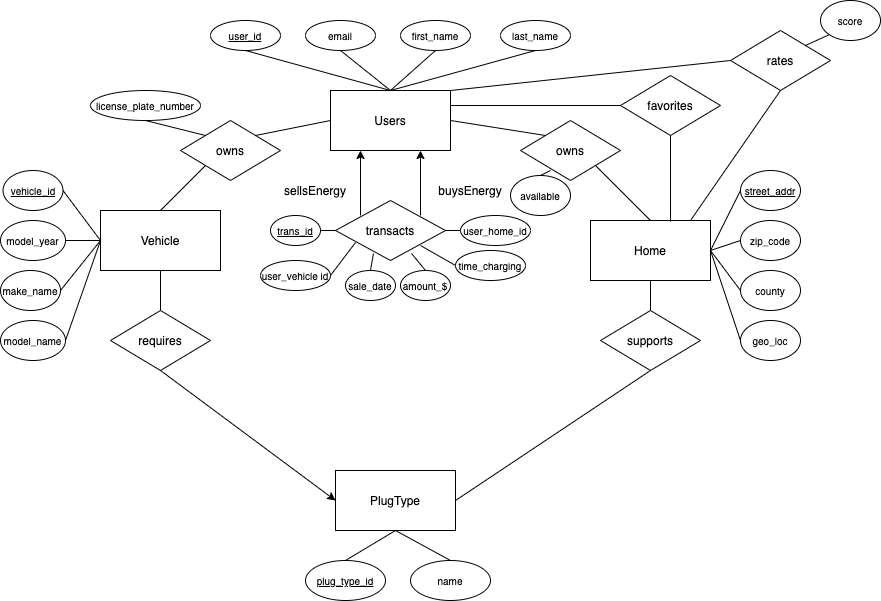

The diagram above was exported from draw.io. Its source (the exported page's mxGraphModel, read from the mxfile embedded in the PNG):
<mxGraphModel dx="1892" dy="1118" grid="1" gridSize="10" guides="1" tooltips="1" connect="1" arrows="1" fold="1" page="1" pageScale="1" pageWidth="1100" pageHeight="850" math="0" shadow="0">
  <root>
    <mxCell id="0" />
    <mxCell id="1" parent="0" />
    <mxCell id="9DmXgf3gOWtUM3zIB4Sc-1" value="Users" style="rounded=0;whiteSpace=wrap;html=1;" parent="1" vertex="1">
      <mxGeometry x="400" y="130" width="120" height="60" as="geometry" />
    </mxCell>
    <mxCell id="9DmXgf3gOWtUM3zIB4Sc-3" value="&lt;font style=&quot;font-size: 10px&quot;&gt;&lt;u&gt;user_id&lt;/u&gt;&lt;/font&gt;" style="ellipse;whiteSpace=wrap;html=1;" parent="1" vertex="1">
      <mxGeometry x="280" y="60" width="70" height="30" as="geometry" />
    </mxCell>
    <mxCell id="9DmXgf3gOWtUM3zIB4Sc-4" value="&lt;font style=&quot;font-size: 10px&quot;&gt;email&lt;/font&gt;" style="ellipse;whiteSpace=wrap;html=1;" parent="1" vertex="1">
      <mxGeometry x="375" y="60" width="70" height="30" as="geometry" />
    </mxCell>
    <mxCell id="9DmXgf3gOWtUM3zIB4Sc-5" value="&lt;font style=&quot;font-size: 10px&quot;&gt;first_name&lt;/font&gt;" style="ellipse;whiteSpace=wrap;html=1;" parent="1" vertex="1">
      <mxGeometry x="470" y="60" width="70" height="30" as="geometry" />
    </mxCell>
    <mxCell id="9DmXgf3gOWtUM3zIB4Sc-6" value="&lt;font style=&quot;font-size: 10px&quot;&gt;last_name&lt;/font&gt;" style="ellipse;whiteSpace=wrap;html=1;" parent="1" vertex="1">
      <mxGeometry x="570" y="60" width="70" height="30" as="geometry" />
    </mxCell>
    <mxCell id="9DmXgf3gOWtUM3zIB4Sc-7" value="" style="endArrow=none;html=1;exitX=0.5;exitY=0;exitDx=0;exitDy=0;entryX=0.5;entryY=1;entryDx=0;entryDy=0;" parent="1" source="9DmXgf3gOWtUM3zIB4Sc-1" target="9DmXgf3gOWtUM3zIB4Sc-3" edge="1">
      <mxGeometry width="50" height="50" relative="1" as="geometry">
        <mxPoint x="350" y="120" as="sourcePoint" />
        <mxPoint x="400" y="70" as="targetPoint" />
      </mxGeometry>
    </mxCell>
    <mxCell id="9DmXgf3gOWtUM3zIB4Sc-8" value="" style="endArrow=none;html=1;exitX=0.5;exitY=0;exitDx=0;exitDy=0;entryX=0.5;entryY=1;entryDx=0;entryDy=0;" parent="1" source="9DmXgf3gOWtUM3zIB4Sc-1" target="9DmXgf3gOWtUM3zIB4Sc-4" edge="1">
      <mxGeometry width="50" height="50" relative="1" as="geometry">
        <mxPoint x="470" y="140" as="sourcePoint" />
        <mxPoint x="325" y="100" as="targetPoint" />
      </mxGeometry>
    </mxCell>
    <mxCell id="9DmXgf3gOWtUM3zIB4Sc-9" value="" style="endArrow=none;html=1;exitX=0.5;exitY=0;exitDx=0;exitDy=0;entryX=0.5;entryY=1;entryDx=0;entryDy=0;" parent="1" source="9DmXgf3gOWtUM3zIB4Sc-1" target="9DmXgf3gOWtUM3zIB4Sc-5" edge="1">
      <mxGeometry width="50" height="50" relative="1" as="geometry">
        <mxPoint x="520" y="140" as="sourcePoint" />
        <mxPoint x="470" y="100" as="targetPoint" />
      </mxGeometry>
    </mxCell>
    <mxCell id="9DmXgf3gOWtUM3zIB4Sc-10" value="" style="endArrow=none;html=1;exitX=0.5;exitY=0;exitDx=0;exitDy=0;entryX=0.5;entryY=1;entryDx=0;entryDy=0;" parent="1" source="9DmXgf3gOWtUM3zIB4Sc-1" target="9DmXgf3gOWtUM3zIB4Sc-6" edge="1">
      <mxGeometry width="50" height="50" relative="1" as="geometry">
        <mxPoint x="535" y="140" as="sourcePoint" />
        <mxPoint x="580" y="100" as="targetPoint" />
      </mxGeometry>
    </mxCell>
    <mxCell id="9DmXgf3gOWtUM3zIB4Sc-11" value="Vehicle" style="rounded=0;whiteSpace=wrap;html=1;" parent="1" vertex="1">
      <mxGeometry x="170" y="250" width="120" height="60" as="geometry" />
    </mxCell>
    <mxCell id="9DmXgf3gOWtUM3zIB4Sc-13" value="Home" style="rounded=0;whiteSpace=wrap;html=1;" parent="1" vertex="1">
      <mxGeometry x="660" y="260" width="120" height="60" as="geometry" />
    </mxCell>
    <mxCell id="9DmXgf3gOWtUM3zIB4Sc-15" value="PlugType" style="rounded=0;whiteSpace=wrap;html=1;" parent="1" vertex="1">
      <mxGeometry x="405" y="510" width="120" height="60" as="geometry" />
    </mxCell>
    <mxCell id="9DmXgf3gOWtUM3zIB4Sc-20" value="transacts" style="rhombus;whiteSpace=wrap;html=1;" parent="1" vertex="1">
      <mxGeometry x="405" y="240" width="110" height="60" as="geometry" />
    </mxCell>
    <mxCell id="9DmXgf3gOWtUM3zIB4Sc-26" value="buysEnergy" style="text;html=1;strokeColor=none;fillColor=none;align=center;verticalAlign=middle;whiteSpace=wrap;rounded=0;" parent="1" vertex="1">
      <mxGeometry x="520" y="220" width="40" height="20" as="geometry" />
    </mxCell>
    <mxCell id="9DmXgf3gOWtUM3zIB4Sc-28" value="sellsEnergy" style="text;html=1;strokeColor=none;fillColor=none;align=center;verticalAlign=middle;whiteSpace=wrap;rounded=0;" parent="1" vertex="1">
      <mxGeometry x="365" y="220" width="40" height="20" as="geometry" />
    </mxCell>
    <mxCell id="9DmXgf3gOWtUM3zIB4Sc-29" value="owns" style="rhombus;whiteSpace=wrap;html=1;" parent="1" vertex="1">
      <mxGeometry x="250" y="160" width="100" height="60" as="geometry" />
    </mxCell>
    <mxCell id="9DmXgf3gOWtUM3zIB4Sc-30" value="" style="endArrow=none;html=1;entryX=0;entryY=1;entryDx=0;entryDy=0;" parent="1" target="9DmXgf3gOWtUM3zIB4Sc-29" edge="1">
      <mxGeometry width="50" height="50" relative="1" as="geometry">
        <mxPoint x="230" y="250" as="sourcePoint" />
        <mxPoint x="280" y="200" as="targetPoint" />
      </mxGeometry>
    </mxCell>
    <mxCell id="9DmXgf3gOWtUM3zIB4Sc-31" value="" style="endArrow=none;html=1;entryX=0;entryY=0.5;entryDx=0;entryDy=0;exitX=1;exitY=0;exitDx=0;exitDy=0;" parent="1" source="9DmXgf3gOWtUM3zIB4Sc-29" target="9DmXgf3gOWtUM3zIB4Sc-1" edge="1">
      <mxGeometry width="50" height="50" relative="1" as="geometry">
        <mxPoint x="320" y="170" as="sourcePoint" />
        <mxPoint x="370" y="120" as="targetPoint" />
      </mxGeometry>
    </mxCell>
    <mxCell id="9DmXgf3gOWtUM3zIB4Sc-35" value="owns" style="rhombus;whiteSpace=wrap;html=1;" parent="1" vertex="1">
      <mxGeometry x="590" y="160" width="100" height="60" as="geometry" />
    </mxCell>
    <mxCell id="9DmXgf3gOWtUM3zIB4Sc-36" value="" style="endArrow=none;html=1;entryX=0;entryY=0;entryDx=0;entryDy=0;" parent="1" target="9DmXgf3gOWtUM3zIB4Sc-35" edge="1">
      <mxGeometry width="50" height="50" relative="1" as="geometry">
        <mxPoint x="520" y="160" as="sourcePoint" />
        <mxPoint x="570" y="110" as="targetPoint" />
      </mxGeometry>
    </mxCell>
    <mxCell id="9DmXgf3gOWtUM3zIB4Sc-37" value="" style="endArrow=none;html=1;exitX=1;exitY=1;exitDx=0;exitDy=0;entryX=0.5;entryY=0;entryDx=0;entryDy=0;" parent="1" source="9DmXgf3gOWtUM3zIB4Sc-35" target="9DmXgf3gOWtUM3zIB4Sc-13" edge="1">
      <mxGeometry width="50" height="50" relative="1" as="geometry">
        <mxPoint x="695" y="230" as="sourcePoint" />
        <mxPoint x="745" y="180" as="targetPoint" />
      </mxGeometry>
    </mxCell>
    <mxCell id="9DmXgf3gOWtUM3zIB4Sc-40" value="&lt;font style=&quot;font-size: 10px&quot;&gt;license_plate_number&lt;/font&gt;" style="ellipse;whiteSpace=wrap;html=1;" parent="1" vertex="1">
      <mxGeometry x="160" y="130" width="110" height="30" as="geometry" />
    </mxCell>
    <mxCell id="9DmXgf3gOWtUM3zIB4Sc-41" value="" style="endArrow=none;html=1;entryX=0;entryY=0;entryDx=0;entryDy=0;exitX=0.5;exitY=1;exitDx=0;exitDy=0;" parent="1" source="9DmXgf3gOWtUM3zIB4Sc-40" target="9DmXgf3gOWtUM3zIB4Sc-29" edge="1">
      <mxGeometry width="50" height="50" relative="1" as="geometry">
        <mxPoint x="200" y="220" as="sourcePoint" />
        <mxPoint x="250" y="170" as="targetPoint" />
      </mxGeometry>
    </mxCell>
    <mxCell id="9DmXgf3gOWtUM3zIB4Sc-43" value="&lt;font style=&quot;font-size: 10px&quot;&gt;&lt;u&gt;vehicle_id&lt;/u&gt;&lt;/font&gt;" style="ellipse;whiteSpace=wrap;html=1;" parent="1" vertex="1">
      <mxGeometry x="72.5" y="210" width="60" height="40" as="geometry" />
    </mxCell>
    <mxCell id="9DmXgf3gOWtUM3zIB4Sc-44" value="&lt;font style=&quot;font-size: 10px&quot;&gt;model_year&lt;/font&gt;" style="ellipse;whiteSpace=wrap;html=1;" parent="1" vertex="1">
      <mxGeometry x="70" y="260" width="65" height="40" as="geometry" />
    </mxCell>
    <mxCell id="9DmXgf3gOWtUM3zIB4Sc-45" value="&lt;font style=&quot;font-size: 10px&quot;&gt;make_name&lt;/font&gt;" style="ellipse;whiteSpace=wrap;html=1;" parent="1" vertex="1">
      <mxGeometry x="70" y="310" width="60" height="40" as="geometry" />
    </mxCell>
    <mxCell id="9DmXgf3gOWtUM3zIB4Sc-46" value="&lt;font style=&quot;font-size: 10px&quot;&gt;model_name&lt;/font&gt;" style="ellipse;whiteSpace=wrap;html=1;" parent="1" vertex="1">
      <mxGeometry x="70" y="360" width="65" height="40" as="geometry" />
    </mxCell>
    <mxCell id="9DmXgf3gOWtUM3zIB4Sc-47" value="" style="endArrow=none;html=1;entryX=1;entryY=0.5;entryDx=0;entryDy=0;exitX=0;exitY=0.5;exitDx=0;exitDy=0;" parent="1" source="9DmXgf3gOWtUM3zIB4Sc-11" target="9DmXgf3gOWtUM3zIB4Sc-43" edge="1">
      <mxGeometry width="50" height="50" relative="1" as="geometry">
        <mxPoint x="150" y="380" as="sourcePoint" />
        <mxPoint x="200" y="330" as="targetPoint" />
      </mxGeometry>
    </mxCell>
    <mxCell id="9DmXgf3gOWtUM3zIB4Sc-48" value="" style="endArrow=none;html=1;entryX=1;entryY=0.5;entryDx=0;entryDy=0;exitX=0;exitY=0.5;exitDx=0;exitDy=0;" parent="1" source="9DmXgf3gOWtUM3zIB4Sc-11" edge="1">
      <mxGeometry width="50" height="50" relative="1" as="geometry">
        <mxPoint x="172.5" y="330" as="sourcePoint" />
        <mxPoint x="135" y="280" as="targetPoint" />
      </mxGeometry>
    </mxCell>
    <mxCell id="9DmXgf3gOWtUM3zIB4Sc-49" value="" style="endArrow=none;html=1;entryX=1;entryY=0.5;entryDx=0;entryDy=0;exitX=0;exitY=0.5;exitDx=0;exitDy=0;" parent="1" source="9DmXgf3gOWtUM3zIB4Sc-11" target="9DmXgf3gOWtUM3zIB4Sc-45" edge="1">
      <mxGeometry width="50" height="50" relative="1" as="geometry">
        <mxPoint x="180" y="290" as="sourcePoint" />
        <mxPoint x="145" y="290" as="targetPoint" />
      </mxGeometry>
    </mxCell>
    <mxCell id="9DmXgf3gOWtUM3zIB4Sc-50" value="" style="endArrow=none;html=1;entryX=1;entryY=0.5;entryDx=0;entryDy=0;exitX=0;exitY=0.5;exitDx=0;exitDy=0;" parent="1" source="9DmXgf3gOWtUM3zIB4Sc-11" edge="1">
      <mxGeometry width="50" height="50" relative="1" as="geometry">
        <mxPoint x="175" y="330" as="sourcePoint" />
        <mxPoint x="135" y="380" as="targetPoint" />
      </mxGeometry>
    </mxCell>
    <mxCell id="9DmXgf3gOWtUM3zIB4Sc-53" value="&lt;font style=&quot;font-size: 10px&quot;&gt;&lt;u&gt;street_addr&lt;/u&gt;&lt;/font&gt;" style="ellipse;whiteSpace=wrap;html=1;" parent="1" vertex="1">
      <mxGeometry x="810" y="210" width="60" height="40" as="geometry" />
    </mxCell>
    <mxCell id="9DmXgf3gOWtUM3zIB4Sc-54" value="&lt;font style=&quot;font-size: 10px&quot;&gt;zip_code&lt;/font&gt;" style="ellipse;whiteSpace=wrap;html=1;" parent="1" vertex="1">
      <mxGeometry x="810" y="260" width="60" height="40" as="geometry" />
    </mxCell>
    <mxCell id="9DmXgf3gOWtUM3zIB4Sc-55" value="&lt;font style=&quot;font-size: 10px&quot;&gt;county&lt;/font&gt;" style="ellipse;whiteSpace=wrap;html=1;" parent="1" vertex="1">
      <mxGeometry x="810" y="310" width="60" height="40" as="geometry" />
    </mxCell>
    <mxCell id="9DmXgf3gOWtUM3zIB4Sc-56" value="supports" style="rhombus;whiteSpace=wrap;html=1;" parent="1" vertex="1">
      <mxGeometry x="670" y="350" width="100" height="60" as="geometry" />
    </mxCell>
    <mxCell id="9DmXgf3gOWtUM3zIB4Sc-59" value="" style="endArrow=none;html=1;entryX=0.5;entryY=0;entryDx=0;entryDy=0;exitX=0.5;exitY=1;exitDx=0;exitDy=0;" parent="1" source="9DmXgf3gOWtUM3zIB4Sc-13" target="9DmXgf3gOWtUM3zIB4Sc-56" edge="1">
      <mxGeometry width="50" height="50" relative="1" as="geometry">
        <mxPoint x="720" y="325" as="sourcePoint" />
        <mxPoint x="825" y="360" as="targetPoint" />
      </mxGeometry>
    </mxCell>
    <mxCell id="9DmXgf3gOWtUM3zIB4Sc-62" value="" style="endArrow=none;html=1;entryX=0.5;entryY=1;entryDx=0;entryDy=0;exitX=1;exitY=0.5;exitDx=0;exitDy=0;" parent="1" source="9DmXgf3gOWtUM3zIB4Sc-15" target="9DmXgf3gOWtUM3zIB4Sc-56" edge="1">
      <mxGeometry width="50" height="50" relative="1" as="geometry">
        <mxPoint x="545" y="470" as="sourcePoint" />
        <mxPoint x="690" y="470" as="targetPoint" />
      </mxGeometry>
    </mxCell>
    <mxCell id="9DmXgf3gOWtUM3zIB4Sc-63" value="requires" style="rhombus;whiteSpace=wrap;html=1;" parent="1" vertex="1">
      <mxGeometry x="180" y="350" width="100" height="60" as="geometry" />
    </mxCell>
    <mxCell id="9DmXgf3gOWtUM3zIB4Sc-64" value="" style="endArrow=none;html=1;entryX=0.5;entryY=1;entryDx=0;entryDy=0;exitX=0.5;exitY=0;exitDx=0;exitDy=0;" parent="1" source="9DmXgf3gOWtUM3zIB4Sc-63" target="9DmXgf3gOWtUM3zIB4Sc-11" edge="1">
      <mxGeometry width="50" height="50" relative="1" as="geometry">
        <mxPoint x="190" y="370" as="sourcePoint" />
        <mxPoint x="240" y="320" as="targetPoint" />
      </mxGeometry>
    </mxCell>
    <mxCell id="9DmXgf3gOWtUM3zIB4Sc-66" value="" style="endArrow=classic;html=1;exitX=0.5;exitY=1;exitDx=0;exitDy=0;entryX=0;entryY=0.5;entryDx=0;entryDy=0;" parent="1" source="9DmXgf3gOWtUM3zIB4Sc-63" target="9DmXgf3gOWtUM3zIB4Sc-15" edge="1">
      <mxGeometry width="50" height="50" relative="1" as="geometry">
        <mxPoint x="300" y="480" as="sourcePoint" />
        <mxPoint x="350" y="430" as="targetPoint" />
      </mxGeometry>
    </mxCell>
    <mxCell id="9DmXgf3gOWtUM3zIB4Sc-67" value="" style="endArrow=none;html=1;entryX=0;entryY=0.5;entryDx=0;entryDy=0;exitX=1;exitY=0.5;exitDx=0;exitDy=0;" parent="1" source="9DmXgf3gOWtUM3zIB4Sc-13" target="9DmXgf3gOWtUM3zIB4Sc-53" edge="1">
      <mxGeometry width="50" height="50" relative="1" as="geometry">
        <mxPoint x="778" y="290" as="sourcePoint" />
        <mxPoint x="828" y="240" as="targetPoint" />
      </mxGeometry>
    </mxCell>
    <mxCell id="9DmXgf3gOWtUM3zIB4Sc-68" value="" style="endArrow=none;html=1;entryX=0;entryY=0.5;entryDx=0;entryDy=0;exitX=1;exitY=0.5;exitDx=0;exitDy=0;" parent="1" source="9DmXgf3gOWtUM3zIB4Sc-13" target="9DmXgf3gOWtUM3zIB4Sc-54" edge="1">
      <mxGeometry width="50" height="50" relative="1" as="geometry">
        <mxPoint x="780" y="360" as="sourcePoint" />
        <mxPoint x="810" y="300" as="targetPoint" />
      </mxGeometry>
    </mxCell>
    <mxCell id="9DmXgf3gOWtUM3zIB4Sc-69" value="" style="endArrow=none;html=1;entryX=0;entryY=0.5;entryDx=0;entryDy=0;exitX=1;exitY=0.5;exitDx=0;exitDy=0;" parent="1" source="9DmXgf3gOWtUM3zIB4Sc-13" target="9DmXgf3gOWtUM3zIB4Sc-55" edge="1">
      <mxGeometry width="50" height="50" relative="1" as="geometry">
        <mxPoint x="790" y="300" as="sourcePoint" />
        <mxPoint x="820" y="290" as="targetPoint" />
      </mxGeometry>
    </mxCell>
    <mxCell id="9DmXgf3gOWtUM3zIB4Sc-74" value="&lt;font style=&quot;font-size: 10px&quot;&gt;&lt;u&gt;plug_type_id&lt;/u&gt;&lt;/font&gt;" style="ellipse;whiteSpace=wrap;html=1;" parent="1" vertex="1">
      <mxGeometry x="375" y="600" width="80" height="40" as="geometry" />
    </mxCell>
    <mxCell id="9DmXgf3gOWtUM3zIB4Sc-77" value="" style="endArrow=none;html=1;exitX=0.5;exitY=0;exitDx=0;exitDy=0;entryX=0.5;entryY=1;entryDx=0;entryDy=0;" parent="1" source="9DmXgf3gOWtUM3zIB4Sc-74" target="9DmXgf3gOWtUM3zIB4Sc-15" edge="1">
      <mxGeometry width="50" height="50" relative="1" as="geometry">
        <mxPoint x="510" y="610" as="sourcePoint" />
        <mxPoint x="560" y="560" as="targetPoint" />
      </mxGeometry>
    </mxCell>
    <mxCell id="9DmXgf3gOWtUM3zIB4Sc-78" value="&lt;font style=&quot;font-size: 10px&quot;&gt;name&lt;/font&gt;" style="ellipse;whiteSpace=wrap;html=1;" parent="1" vertex="1">
      <mxGeometry x="480" y="600" width="80" height="40" as="geometry" />
    </mxCell>
    <mxCell id="9DmXgf3gOWtUM3zIB4Sc-79" value="" style="endArrow=none;html=1;entryX=0.5;entryY=1;entryDx=0;entryDy=0;" parent="1" target="9DmXgf3gOWtUM3zIB4Sc-15" edge="1">
      <mxGeometry width="50" height="50" relative="1" as="geometry">
        <mxPoint x="520" y="600" as="sourcePoint" />
        <mxPoint x="570" y="550" as="targetPoint" />
      </mxGeometry>
    </mxCell>
    <mxCell id="9DmXgf3gOWtUM3zIB4Sc-82" value="&lt;font style=&quot;font-size: 10px&quot;&gt;&lt;u&gt;trans_id&lt;/u&gt;&lt;/font&gt;" style="ellipse;whiteSpace=wrap;html=1;" parent="1" vertex="1">
      <mxGeometry x="340" y="255" width="50" height="30" as="geometry" />
    </mxCell>
    <mxCell id="9DmXgf3gOWtUM3zIB4Sc-84" value="" style="endArrow=classic;html=1;entryX=0.75;entryY=1;entryDx=0;entryDy=0;" parent="1" target="9DmXgf3gOWtUM3zIB4Sc-1" edge="1">
      <mxGeometry width="50" height="50" relative="1" as="geometry">
        <mxPoint x="490" y="255" as="sourcePoint" />
        <mxPoint x="540" y="205" as="targetPoint" />
      </mxGeometry>
    </mxCell>
    <mxCell id="9DmXgf3gOWtUM3zIB4Sc-85" value="" style="endArrow=classic;html=1;entryX=0.75;entryY=1;entryDx=0;entryDy=0;" parent="1" edge="1">
      <mxGeometry width="50" height="50" relative="1" as="geometry">
        <mxPoint x="430" y="255" as="sourcePoint" />
        <mxPoint x="430" y="190" as="targetPoint" />
      </mxGeometry>
    </mxCell>
    <mxCell id="9DmXgf3gOWtUM3zIB4Sc-86" value="&lt;font style=&quot;font-size: 10px&quot;&gt;sale_date&lt;/font&gt;" style="ellipse;whiteSpace=wrap;html=1;" parent="1" vertex="1">
      <mxGeometry x="415" y="310" width="50" height="30" as="geometry" />
    </mxCell>
    <mxCell id="9DmXgf3gOWtUM3zIB4Sc-89" value="&lt;font style=&quot;font-size: 10px&quot;&gt;geo_loc&lt;/font&gt;" style="ellipse;whiteSpace=wrap;html=1;" parent="1" vertex="1">
      <mxGeometry x="810" y="360" width="60" height="40" as="geometry" />
    </mxCell>
    <mxCell id="9DmXgf3gOWtUM3zIB4Sc-93" value="" style="endArrow=none;html=1;exitX=0;exitY=0.5;exitDx=0;exitDy=0;" parent="1" source="9DmXgf3gOWtUM3zIB4Sc-89" edge="1">
      <mxGeometry width="50" height="50" relative="1" as="geometry">
        <mxPoint x="790" y="370" as="sourcePoint" />
        <mxPoint x="780" y="290" as="targetPoint" />
      </mxGeometry>
    </mxCell>
    <mxCell id="Lr5jJ2G2pJ8SG4qH3gCO-1" value="&lt;span style=&quot;font-size: 10px&quot;&gt;time_charging&lt;/span&gt;" style="ellipse;whiteSpace=wrap;html=1;" parent="1" vertex="1">
      <mxGeometry x="525" y="290" width="70" height="30" as="geometry" />
    </mxCell>
    <mxCell id="Lr5jJ2G2pJ8SG4qH3gCO-3" value="" style="endArrow=none;html=1;entryX=0;entryY=0.5;entryDx=0;entryDy=0;" parent="1" target="Lr5jJ2G2pJ8SG4qH3gCO-1" edge="1">
      <mxGeometry width="50" height="50" relative="1" as="geometry">
        <mxPoint x="490" y="285" as="sourcePoint" />
        <mxPoint x="540" y="235" as="targetPoint" />
      </mxGeometry>
    </mxCell>
    <mxCell id="Lr5jJ2G2pJ8SG4qH3gCO-4" value="&lt;span style=&quot;font-size: 10px&quot;&gt;amount_$&lt;/span&gt;" style="ellipse;whiteSpace=wrap;html=1;" parent="1" vertex="1">
      <mxGeometry x="470" y="310" width="50" height="30" as="geometry" />
    </mxCell>
    <mxCell id="Lr5jJ2G2pJ8SG4qH3gCO-5" value="" style="endArrow=none;html=1;entryX=0;entryY=0.5;entryDx=0;entryDy=0;exitX=1;exitY=0.5;exitDx=0;exitDy=0;" parent="1" source="9DmXgf3gOWtUM3zIB4Sc-82" target="9DmXgf3gOWtUM3zIB4Sc-20" edge="1">
      <mxGeometry width="50" height="50" relative="1" as="geometry">
        <mxPoint x="390" y="300" as="sourcePoint" />
        <mxPoint x="400" y="285" as="targetPoint" />
      </mxGeometry>
    </mxCell>
    <mxCell id="Lr5jJ2G2pJ8SG4qH3gCO-6" value="" style="endArrow=none;html=1;entryX=0.345;entryY=0.883;entryDx=0;entryDy=0;entryPerimeter=0;exitX=0.5;exitY=0;exitDx=0;exitDy=0;" parent="1" source="9DmXgf3gOWtUM3zIB4Sc-86" target="9DmXgf3gOWtUM3zIB4Sc-20" edge="1">
      <mxGeometry width="50" height="50" relative="1" as="geometry">
        <mxPoint x="415" y="340" as="sourcePoint" />
        <mxPoint x="465" y="290" as="targetPoint" />
      </mxGeometry>
    </mxCell>
    <mxCell id="Lr5jJ2G2pJ8SG4qH3gCO-9" value="" style="endArrow=none;html=1;entryX=0.691;entryY=0.883;entryDx=0;entryDy=0;entryPerimeter=0;" parent="1" target="9DmXgf3gOWtUM3zIB4Sc-20" edge="1">
      <mxGeometry width="50" height="50" relative="1" as="geometry">
        <mxPoint x="495" y="310" as="sourcePoint" />
        <mxPoint x="545" y="260" as="targetPoint" />
      </mxGeometry>
    </mxCell>
    <mxCell id="Lr5jJ2G2pJ8SG4qH3gCO-10" value="&lt;span style=&quot;font-size: 10px&quot;&gt;user_vehicle id&lt;/span&gt;" style="ellipse;whiteSpace=wrap;html=1;" parent="1" vertex="1">
      <mxGeometry x="330" y="300" width="70" height="30" as="geometry" />
    </mxCell>
    <mxCell id="Lr5jJ2G2pJ8SG4qH3gCO-11" value="" style="endArrow=none;html=1;exitX=0.182;exitY=0.7;exitDx=0;exitDy=0;exitPerimeter=0;entryX=1;entryY=0.5;entryDx=0;entryDy=0;" parent="1" source="9DmXgf3gOWtUM3zIB4Sc-20" target="Lr5jJ2G2pJ8SG4qH3gCO-10" edge="1">
      <mxGeometry width="50" height="50" relative="1" as="geometry">
        <mxPoint x="430" y="280" as="sourcePoint" />
        <mxPoint x="380" y="310" as="targetPoint" />
      </mxGeometry>
    </mxCell>
    <mxCell id="Lr5jJ2G2pJ8SG4qH3gCO-12" value="&lt;span style=&quot;font-size: 10px&quot;&gt;user_home_id&lt;/span&gt;" style="ellipse;whiteSpace=wrap;html=1;" parent="1" vertex="1">
      <mxGeometry x="530" y="255" width="70" height="30" as="geometry" />
    </mxCell>
    <mxCell id="Lr5jJ2G2pJ8SG4qH3gCO-13" value="" style="endArrow=none;html=1;entryX=0;entryY=0.5;entryDx=0;entryDy=0;exitX=1;exitY=0.5;exitDx=0;exitDy=0;" parent="1" source="9DmXgf3gOWtUM3zIB4Sc-20" target="Lr5jJ2G2pJ8SG4qH3gCO-12" edge="1">
      <mxGeometry width="50" height="50" relative="1" as="geometry">
        <mxPoint x="530" y="270" as="sourcePoint" />
        <mxPoint x="535" y="315" as="targetPoint" />
      </mxGeometry>
    </mxCell>
    <mxCell id="Lr5jJ2G2pJ8SG4qH3gCO-14" value="favorites" style="rhombus;whiteSpace=wrap;html=1;" parent="1" vertex="1">
      <mxGeometry x="690" y="115" width="100" height="60" as="geometry" />
    </mxCell>
    <mxCell id="Lr5jJ2G2pJ8SG4qH3gCO-15" value="" style="endArrow=none;html=1;exitX=1;exitY=0.25;exitDx=0;exitDy=0;entryX=0;entryY=0.5;entryDx=0;entryDy=0;" parent="1" source="9DmXgf3gOWtUM3zIB4Sc-1" target="Lr5jJ2G2pJ8SG4qH3gCO-14" edge="1">
      <mxGeometry width="50" height="50" relative="1" as="geometry">
        <mxPoint x="580" y="160" as="sourcePoint" />
        <mxPoint x="630" y="110" as="targetPoint" />
      </mxGeometry>
    </mxCell>
    <mxCell id="Lr5jJ2G2pJ8SG4qH3gCO-16" value="" style="endArrow=none;html=1;entryX=0.5;entryY=1;entryDx=0;entryDy=0;exitX=0.667;exitY=0.017;exitDx=0;exitDy=0;exitPerimeter=0;" parent="1" source="9DmXgf3gOWtUM3zIB4Sc-13" target="Lr5jJ2G2pJ8SG4qH3gCO-14" edge="1">
      <mxGeometry width="50" height="50" relative="1" as="geometry">
        <mxPoint x="740" y="250" as="sourcePoint" />
        <mxPoint x="790" y="200" as="targetPoint" />
      </mxGeometry>
    </mxCell>
    <mxCell id="Lr5jJ2G2pJ8SG4qH3gCO-17" value="rates" style="rhombus;whiteSpace=wrap;html=1;" parent="1" vertex="1">
      <mxGeometry x="800" y="70" width="100" height="60" as="geometry" />
    </mxCell>
    <mxCell id="Lr5jJ2G2pJ8SG4qH3gCO-18" value="" style="endArrow=none;html=1;entryX=0.5;entryY=1;entryDx=0;entryDy=0;" parent="1" target="Lr5jJ2G2pJ8SG4qH3gCO-17" edge="1">
      <mxGeometry width="50" height="50" relative="1" as="geometry">
        <mxPoint x="760" y="260" as="sourcePoint" />
        <mxPoint x="810" y="210" as="targetPoint" />
      </mxGeometry>
    </mxCell>
    <mxCell id="Lr5jJ2G2pJ8SG4qH3gCO-19" value="" style="endArrow=none;html=1;entryX=0;entryY=0.5;entryDx=0;entryDy=0;exitX=1;exitY=0;exitDx=0;exitDy=0;" parent="1" source="9DmXgf3gOWtUM3zIB4Sc-1" target="Lr5jJ2G2pJ8SG4qH3gCO-17" edge="1">
      <mxGeometry width="50" height="50" relative="1" as="geometry">
        <mxPoint x="615" y="131" as="sourcePoint" />
        <mxPoint x="665" y="81" as="targetPoint" />
      </mxGeometry>
    </mxCell>
    <mxCell id="Lr5jJ2G2pJ8SG4qH3gCO-20" value="&lt;font style=&quot;font-size: 10px&quot;&gt;score&lt;/font&gt;" style="ellipse;whiteSpace=wrap;html=1;" parent="1" vertex="1">
      <mxGeometry x="890" y="40" width="60" height="40" as="geometry" />
    </mxCell>
    <mxCell id="Lr5jJ2G2pJ8SG4qH3gCO-21" value="" style="endArrow=none;html=1;entryX=0;entryY=1;entryDx=0;entryDy=0;exitX=1;exitY=0;exitDx=0;exitDy=0;" parent="1" source="Lr5jJ2G2pJ8SG4qH3gCO-17" target="Lr5jJ2G2pJ8SG4qH3gCO-20" edge="1">
      <mxGeometry width="50" height="50" relative="1" as="geometry">
        <mxPoint x="840" y="82" as="sourcePoint" />
        <mxPoint x="890" y="32" as="targetPoint" />
      </mxGeometry>
    </mxCell>
    <mxCell id="E87BQxFiU8ZLP66ybNbA-1" value="" style="endArrow=none;html=1;" parent="1" edge="1">
      <mxGeometry width="50" height="50" relative="1" as="geometry">
        <mxPoint x="600" y="220" as="sourcePoint" />
        <mxPoint x="620" y="210" as="targetPoint" />
      </mxGeometry>
    </mxCell>
    <mxCell id="E87BQxFiU8ZLP66ybNbA-2" value="&lt;font style=&quot;font-size: 10px&quot;&gt;available&lt;/font&gt;" style="ellipse;whiteSpace=wrap;html=1;" parent="1" vertex="1">
      <mxGeometry x="580" y="215" width="60" height="40" as="geometry" />
    </mxCell>
  </root>
</mxGraphModel>